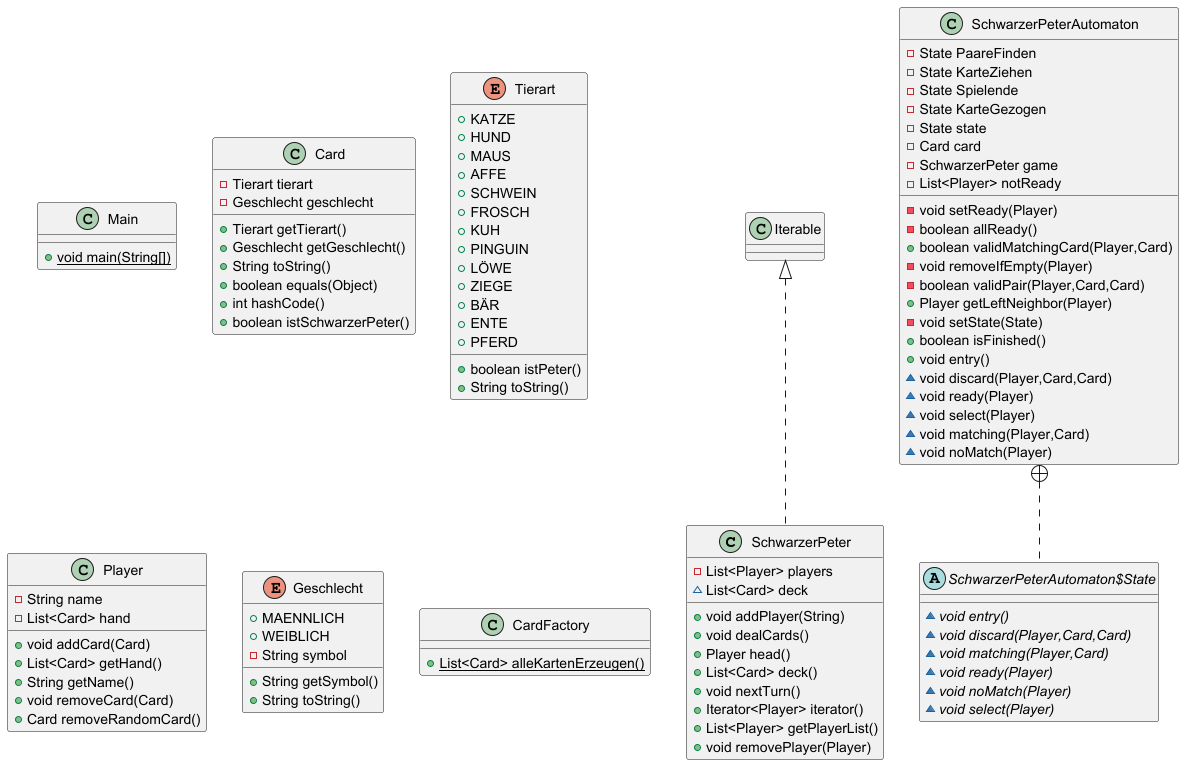

The diagram above was rendered by PlantUML. Its source (embedded in the PNG):
@startuml
class SchwarzerPeter {
- List<Player> players
~ List<Card> deck
+ void addPlayer(String)
+ void dealCards()
+ Player head()
+ List<Card> deck()
+ void nextTurn()
+ Iterator<Player> iterator()
+ List<Player> getPlayerList()
+ void removePlayer(Player)
}


class Main {
+ {static} void main(String[])
}

class Card {
- Tierart tierart
- Geschlecht geschlecht
+ Tierart getTierart()
+ Geschlecht getGeschlecht()
+ String toString()
+ boolean equals(Object)
+ int hashCode()
+ boolean istSchwarzerPeter()
}


enum Tierart {
+  KATZE
+  HUND
+  MAUS
+  AFFE
+  SCHWEIN
+  FROSCH
+  KUH
+  PINGUIN
+  LÖWE
+  ZIEGE
+  BÄR
+  ENTE
+  PFERD
+ boolean istPeter()
+ String toString()
}


class Player {
- String name
- List<Card> hand
+ void addCard(Card)
+ List<Card> getHand()
+ String getName()
+ void removeCard(Card)
+ Card removeRandomCard()
}


enum Geschlecht {
+  MAENNLICH
+  WEIBLICH
- String symbol
+ String getSymbol()
+ String toString()
}


class CardFactory {
+ {static} List<Card> alleKartenErzeugen()
}

class SchwarzerPeterAutomaton {
- State PaareFinden
- State KarteZiehen
- State Spielende
- State KarteGezogen
- State state
- Card card
- SchwarzerPeter game
- List<Player> notReady
- void setReady(Player)
- boolean allReady()
+ boolean validMatchingCard(Player,Card)
- void removeIfEmpty(Player)
- boolean validPair(Player,Card,Card)
+ Player getLeftNeighbor(Player)
- void setState(State)
+ boolean isFinished()
+ void entry()
~ void discard(Player,Card,Card)
~ void ready(Player)
~ void select(Player)
~ void matching(Player,Card)
~ void noMatch(Player)
}


abstract class SchwarzerPeterAutomaton$State {
~ {abstract}void entry()
~ {abstract}void discard(Player,Card,Card)
~ {abstract}void matching(Player,Card)
~ {abstract}void ready(Player)
~ {abstract}void noMatch(Player)
~ {abstract}void select(Player)
}



Iterable <|.. SchwarzerPeter
SchwarzerPeterAutomaton +.. SchwarzerPeterAutomaton$State
@enduml